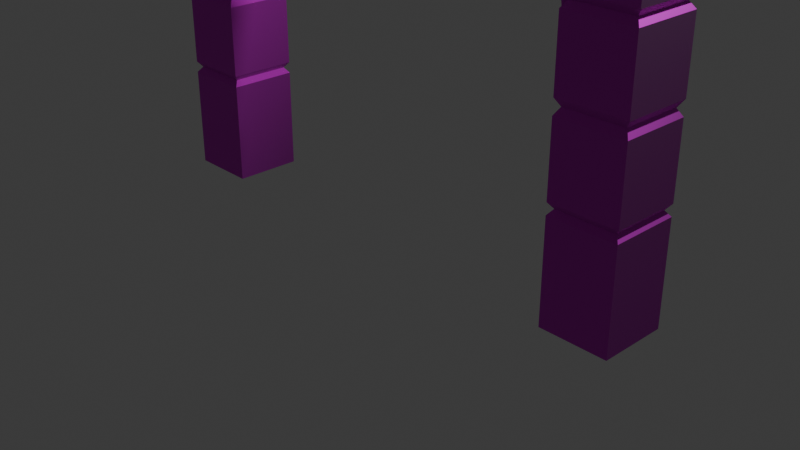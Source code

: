 # Source: CemetaryEntrance.blend  (saved by Blender 5.0.118; exported with 4.5.12 LTS)
import bpy
from mathutils import Matrix  # noqa: F401  (used for matrix-valued properties, if any)

bpy.ops.wm.read_factory_settings(use_empty=True)
scene = bpy.context.scene
scene.name = 'Scene'

# ---- collections
col_collection = bpy.data.collections.new('Collection'); scene.collection.children.link(col_collection)

# ---- images (referenced by path relative to the original .blend; pixels are not part of the script)
import os
ASSET_DIR = os.environ.get("B2B_ASSET_DIR", "")  # directory of the original .blend (textures are referenced by path, not embedded)
HERE = os.path.dirname(os.path.abspath(__file__))  # packed textures are extracted next to this script under _unpacked/

def load_image(name, relpath, width, height, colorspace="sRGB"):
    """Load a texture the original file referenced (path relative to the .blend, or extracted next to this script)."""
    p = next((c for c in (os.path.join(HERE, relpath), os.path.join(ASSET_DIR, relpath)) if relpath and os.path.exists(c)), "")
    if p:
        img = bpy.data.images.load(p, check_existing=True)
        img.name = name
    else:  # same state as the original file: an image datablock whose file is absent (Cycles renders it pink)
        img = bpy.data.images.new(name, width, height)
        img.source = "FILE"
        img.filepath = "//" + (relpath or name)
    img.colorspace_settings.name = colorspace
    return img
img_stone_wall_diff_2k_jpg = load_image('stone_wall_diff_2k.jpg', 'stone_wall_diff_2k.jpg', 1024, 1024, 'sRGB')
img_stone_wall_nor_dx_2k_jpg = load_image('stone_wall_nor_dx_2k.jpg', 'stone_wall_nor_dx_2k.jpg', 1024, 1024, 'sRGB')

# ---- materials (node trees are filled in below, after node groups)
mat_m_concrete = bpy.data.materials.new('M_Concrete')
mat_m_concrete.alpha_threshold = 0.0
mat_m_concrete.use_backface_culling_lightprobe_volume = False
mat_m_concrete.roughness = 0.5
mat_m_concrete.line_color = (0.0, 0.0, 0.0, 1.0)

# ---- node groups
ng_smooth_by_angle = bpy.data.node_groups.new('Smooth by Angle', 'GeometryNodeTree')
_s = ng_smooth_by_angle.interface.new_socket(name='Mesh', in_out='OUTPUT', socket_type='NodeSocketGeometry')
_s = ng_smooth_by_angle.interface.new_socket(name='Mesh', in_out='INPUT', socket_type='NodeSocketGeometry')
_s = ng_smooth_by_angle.interface.new_socket(name='Angle', in_out='INPUT', socket_type='NodeSocketFloat')
_s.subtype = 'ANGLE'
_s.default_value = 0.5236
_s.min_value = 0.0
_s.max_value = 3.142
_s.description = 'Maximum face angle for smooth edges'
_s = ng_smooth_by_angle.interface.new_socket(name='Ignore Sharpness', in_out='INPUT', socket_type='NodeSocketBool')
_s.force_non_field = True
ng_smooth_by_angle.is_modifier = True
_N = ng_smooth_by_angle.nodes; _L = ng_smooth_by_angle.links
n0 = _N.new('GeometryNodeSetShadeSmooth'); n0.name = 'Set Shade Smooth'; n0.location = (120, -80)
n0.domain = 'EDGE'
n1 = _N.new('GeometryNodeSetShadeSmooth'); n1.name = 'Set Shade Smooth.001'; n1.location = (300, -80)
n2 = _N.new('NodeGroupOutput'); n2.name = 'Group Output'; n2.location = (480, -80)
n3 = _N.new('GeometryNodeInputMeshEdgeAngle'); n3.name = 'Edge Angle'; n3.location = (-440, -240)
n4 = _N.new('NodeGroupInput'); n4.name = 'Group Input'; n4.location = (-80, -80)
n5 = _N.new('GeometryNodeInputEdgeSmooth'); n5.name = 'Is Edge Smooth'; n5.location = (-260, -120)
n6 = _N.new('GeometryNodeInputShadeSmooth'); n6.name = 'Is Shade Smooth'; n6.location = (-440, -397)
n7 = _N.new('FunctionNodeCompare'); n7.name = 'Compare'; n7.location = (-260, -260)
n7.operation = 'LESS_EQUAL'
n7.inputs[6].default_value = (0.0, 0.0, 0.0, 0.0)
n7.inputs[7].default_value = (0.0, 0.0, 0.0, 0.0)
n8 = _N.new('FunctionNodeBooleanMath'); n8.name = 'Boolean Math.001'; n8.location = (-80, -260)
n9 = _N.new('NodeGroupInput'); n9.name = 'Group Input.001'; n9.location = (-440, -329)
n10 = _N.new('NodeGroupInput'); n10.name = 'Group Input.002'; n10.location = (-259, -189)
n11 = _N.new('FunctionNodeBooleanMath'); n11.name = 'Boolean Math'; n11.location = (-80, -149)
n11.operation = 'OR'
n12 = _N.new('FunctionNodeBooleanMath'); n12.name = 'Boolean Math.002'; n12.location = (-260, -380)
n12.operation = 'OR'
n13 = _N.new('NodeGroupInput'); n13.name = 'Group Input.003'; n13.location = (-440, -460)
_L.new(n3.outputs[0], n7.inputs[0])
_L.new(n1.outputs[0], n2.inputs[0])
_L.new(n9.outputs[1], n7.inputs[1])
_L.new(n7.outputs[0], n8.inputs[0])
_L.new(n4.outputs[0], n0.inputs[0])
_L.new(n0.outputs[0], n1.inputs[0])
_L.new(n8.outputs[0], n0.inputs[2])
_L.new(n10.outputs[2], n11.inputs[1])
_L.new(n5.outputs[0], n11.inputs[0])
_L.new(n11.outputs[0], n0.inputs[1])
_L.new(n13.outputs[2], n12.inputs[1])
_L.new(n6.outputs[0], n12.inputs[0])
_L.new(n12.outputs[0], n8.inputs[1])
n2.is_active_output = True

# ---- material node trees
mat_m_concrete.use_nodes = True; mat_m_concrete.node_tree.nodes.clear()
_N = mat_m_concrete.node_tree.nodes; _L = mat_m_concrete.node_tree.links
n0 = _N.new('ShaderNodeOutputMaterial'); n0.name = 'Material Output'; n0.location = (200, 100)
n1 = _N.new('ShaderNodeBsdfPrincipled'); n1.name = 'Principled BSDF'; n1.location = (-200, 100)
n1.inputs[2].default_value = 0.8467
n2 = _N.new('ShaderNodeTexImage'); n2.name = 'Image Texture'; n2.location = (-490, 80)
n2.image = img_stone_wall_diff_2k_jpg
n3 = _N.new('ShaderNodeNormalMap'); n3.name = 'Normal Map'; n3.location = (-400, -20)
n4 = _N.new('ShaderNodeTexImage'); n4.name = 'Image Texture.001'; n4.location = (-690, -60)
n4.image = img_stone_wall_nor_dx_2k_jpg
_L.new(n1.outputs[0], n0.inputs[0])
_L.new(n2.outputs[0], n1.inputs[0])
_L.new(n3.outputs[0], n1.inputs[5])
_L.new(n4.outputs[0], n3.inputs[1])
n0.is_active_output = True

# ---- world
world_world = bpy.data.worlds.new('World'); scene.world = world_world
world_world.use_nodes = True; world_world.node_tree.nodes.clear()
_N = world_world.node_tree.nodes; _L = world_world.node_tree.links
n0 = _N.new('ShaderNodeOutputWorld'); n0.name = 'World Output'; n0.location = (200, 100)
n1 = _N.new('ShaderNodeBackground'); n1.name = 'Background'; n1.location = (-200, 100)
n1.inputs[0].default_value = (0.05088, 0.05088, 0.05088, 1.0)
_L.new(n1.outputs[0], n0.inputs[0])
n0.is_active_output = True
world_world.color = (0.05088, 0.05088, 0.05088)
world_world.sun_shadow_jitter_overblur = 0.0

# ---- cameras
cam_camera = bpy.data.cameras.new('Camera')
cam_camera.clip_end = 100.0
cam_camera.ortho_scale = 7.314

# ---- lights
light_light = bpy.data.lights.new('Light', 'POINT')
light_light.energy = 1000.0
light_light.shadow_soft_size = 0.1

# ---- meshes
me_cube = bpy.data.meshes.new('Cube')
me_cube.from_pydata([(0.5, -4.5, -0.5), (0.5, -5.5, -0.5), (-0.5, -4.5, -0.5), (-0.5, -5.5, -0.5), (0.5, -4.5, 4.577), (0.5, -5.5, 4.577), (-0.5, -4.5, 4.577), (-0.5, -5.5, 4.577), (0.6854, -4.315, 4.577), (0.6854, -5.685, 4.577), (-0.6854, -4.315, 4.577), (-0.6854, -5.685, 4.577), (0.5909, -4.409, 4.988), (0.5909, -5.591, 4.988), (-0.5909, -4.409, 4.988), (-0.5909, -5.591, 4.988), (0.7225, -4.277, 5.248), (0.7225, -5.723, 5.248), (-0.7225, -4.277, 5.248), (-0.7225, -5.723, 5.248), (0.4082, -4.592, 5.248), (0.4082, -5.408, 5.248), (-0.4082, -4.592, 5.248), (-0.4082, -5.408, 5.248), (0.8041, -4.196, 5.888), (0.8041, -5.804, 5.888), (-0.8041, -4.196, 5.888), (-0.8041, -5.804, 5.888), (0.6781, -4.322, 6.07), (0.6781, -5.678, 6.07), (-0.6781, -4.322, 6.07), (-0.6781, -5.678, 6.07), (0.5, -4.5, 3.356), (0.5, -4.5, 3.543), (0.436, -4.564, 3.449), (0.5, -5.5, 3.356), (0.5, -5.5, 3.543), (0.436, -5.436, 3.449), (-0.5, -4.5, 3.543), (-0.5, -4.5, 3.356), (-0.436, -4.564, 3.449), (-0.5, -5.5, 3.543), (-0.5, -5.5, 3.356), (-0.436, -5.436, 3.449), (0.5, -4.5, 2.171), (0.5, -4.5, 2.381), (0.436, -4.564, 2.276), (0.5, -5.5, 2.171), (0.5, -5.5, 2.381), (0.436, -5.436, 2.276), (-0.5, -4.5, 2.381), (-0.5, -4.5, 2.171), (-0.436, -4.564, 2.276), (-0.5, -5.5, 2.381), (-0.5, -5.5, 2.171), (-0.436, -5.436, 2.276), (0.5, -4.5, 0.9747), (0.5, -4.5, 1.139), (0.436, -4.564, 1.057), (0.5, -5.5, 0.9747), (0.5, -5.5, 1.139), (0.436, -5.436, 1.057), (-0.5, -4.5, 1.139), (-0.5, -4.5, 0.9747), (-0.436, -4.564, 1.057), (-0.5, -5.5, 1.139), (-0.5, -5.5, 0.9747), (-0.436, -5.436, 1.057)], [], [(2, 0, 1, 3), (4, 6, 10, 8), (10, 11, 15, 14), (5, 4, 8, 9), (6, 7, 11, 10), (7, 5, 9, 11), (15, 13, 17, 19), (11, 9, 13, 15), (8, 10, 14, 12), (9, 8, 12, 13), (16, 18, 22, 20), (12, 14, 18, 16), (13, 12, 16, 17), (14, 15, 19, 18), (22, 23, 27, 26), (17, 16, 20, 21), (18, 19, 23, 22), (19, 17, 21, 23), (24, 26, 30, 28), (23, 21, 25, 27), (20, 22, 26, 24), (21, 20, 24, 25), (28, 30, 31, 29), (25, 24, 28, 29), (26, 27, 31, 30), (27, 25, 29, 31), (36, 41, 43, 37), (37, 43, 42, 35), (33, 36, 37, 34), (34, 37, 35, 32), (41, 38, 40, 43), (43, 40, 39, 42), (38, 33, 34, 40), (40, 34, 32, 39), (36, 33, 4, 5), (33, 38, 6, 4), (41, 36, 5, 7), (38, 41, 7, 6), (48, 53, 55, 49), (49, 55, 54, 47), (45, 48, 49, 46), (46, 49, 47, 44), (53, 50, 52, 55), (55, 52, 51, 54), (50, 45, 46, 52), (52, 46, 44, 51), (48, 45, 32, 35), (45, 50, 39, 32), (53, 48, 35, 42), (50, 53, 42, 39), (60, 65, 67, 61), (61, 67, 66, 59), (57, 60, 61, 58), (58, 61, 59, 56), (65, 62, 64, 67), (67, 64, 63, 66), (62, 57, 58, 64), (64, 58, 56, 63), (2, 63, 56, 0), (0, 56, 59, 1), (57, 62, 51, 44), (60, 57, 44, 47), (1, 59, 66, 3), (65, 60, 47, 54), (3, 66, 63, 2), (62, 65, 54, 51)])
_uv = me_cube.uv_layers.new(name='UVMap')
_uv.uv.foreach_set('vector', [0.2808, 0.877, 0.7192, 0.877, 0.7192, 0.4385, 0.2808, 0.4385, 0.7192, 0.877, 0.2808, 0.877, 0.1995, 0.9583, 0.8005, 0.9583, 0.8005, 1.202, 0.1995, 1.202, 0.2409, 1.382, 0.7591, 1.382, 0.7192, 0.4385, 0.7192, 0.877, 0.8005, 0.9583, 0.8005, 0.3573, 0.2808, 0.877, 0.2808, 0.4385, 0.1995, 0.3573, 0.1995, 0.9583, 0.2808, 0.4385, 0.7192, 0.4385, 0.8005, 0.3573, 0.1995, 0.3573, 0.2409, 1.382, 0.7591, 1.382, 0.8168, 1.496, 0.1832, 1.496, 0.1995, 1.202, 0.8005, 1.202, 0.7591, 1.382, 0.2409, 1.382, 0.8005, 1.202, 0.1995, 1.202, 0.2409, 1.382, 0.7591, 1.382, 0.1995, 1.202, 0.8005, 1.202, 0.7591, 1.382, 0.2409, 1.382, 0.8168, 0.9746, 0.1832, 0.9746, 0.321, 0.8368, 0.679, 0.8368, 0.7591, 1.382, 0.2409, 1.382, 0.1832, 1.496, 0.8168, 1.496, 0.2409, 1.382, 0.7591, 1.382, 0.8168, 1.496, 0.1832, 1.496, 0.7591, 1.382, 0.2409, 1.382, 0.1832, 1.496, 0.8168, 1.496, 0.679, 1.496, 0.321, 1.496, 0.1474, 1.776, 0.8526, 1.776, 0.8168, 0.341, 0.8168, 0.9746, 0.679, 0.8368, 0.679, 0.4788, 0.1832, 0.9746, 0.1832, 0.341, 0.321, 0.4788, 0.321, 0.8368, 0.1832, 0.341, 0.8168, 0.341, 0.679, 0.4788, 0.321, 0.4788, 0.8526, 1.776, 0.1474, 1.776, 0.2027, 1.857, 0.7973, 1.857, 0.321, 1.496, 0.679, 1.496, 0.8526, 1.776, 0.1474, 1.776, 0.679, 1.496, 0.321, 1.496, 0.1474, 1.776, 0.8526, 1.776, 0.321, 1.496, 0.679, 1.496, 0.8526, 1.776, 0.1474, 1.776, 0.7973, 0.9551, 0.2027, 0.9551, 0.2027, 0.3604, 0.7973, 0.3604, 0.1474, 1.776, 0.8526, 1.776, 0.7973, 1.857, 0.2027, 1.857, 0.8526, 1.776, 0.1474, 1.776, 0.2027, 1.857, 0.7973, 1.857, 0.1474, 1.776, 0.8526, 1.776, 0.7973, 1.857, 0.2027, 1.857, 0.7192, 0.7484, 0.2808, 0.7484, 0.3088, 0.7073, 0.6912, 0.7073, 0.6912, 0.7073, 0.3088, 0.7073, 0.2808, 0.6663, 0.7192, 0.6663, 0.7192, 0.7484, 0.2808, 0.7484, 0.3088, 0.7073, 0.6912, 0.7073, 0.6912, 0.7073, 0.3088, 0.7073, 0.2808, 0.6663, 0.7192, 0.6663, 0.2808, 0.7484, 0.7192, 0.7484, 0.6912, 0.7073, 0.3088, 0.7073, 0.3088, 0.7073, 0.6912, 0.7073, 0.7192, 0.6663, 0.2808, 0.6663, 0.2808, 0.7484, 0.7192, 0.7484, 0.6912, 0.7073, 0.3088, 0.7073, 0.3088, 0.7073, 0.6912, 0.7073, 0.7192, 0.6663, 0.2808, 0.6663, 0.2808, 0.7484, 0.7192, 0.7484, 0.7192, 1.202, 0.2808, 1.202, 0.7192, 0.7484, 0.2808, 0.7484, 0.2808, 1.202, 0.7192, 1.202, 0.2808, 0.7484, 0.7192, 0.7484, 0.7192, 1.202, 0.2808, 1.202, 0.7192, 0.7484, 0.2808, 0.7484, 0.2808, 1.202, 0.7192, 1.202, 0.7192, 0.239, 0.2808, 0.239, 0.3088, 0.1928, 0.6912, 0.1928, 0.6912, 0.1928, 0.3088, 0.1928, 0.2808, 0.1467, 0.7192, 0.1467, 0.7192, 0.239, 0.2808, 0.239, 0.3088, 0.1928, 0.6912, 0.1928, 0.6912, 0.1928, 0.3088, 0.1928, 0.2808, 0.1467, 0.7192, 0.1467, 0.2808, 0.239, 0.7192, 0.239, 0.6912, 0.1928, 0.3088, 0.1928, 0.3088, 0.1928, 0.6912, 0.1928, 0.7192, 0.1467, 0.2808, 0.1467, 0.2808, 0.239, 0.7192, 0.239, 0.6912, 0.1928, 0.3088, 0.1928, 0.3088, 0.1928, 0.6912, 0.1928, 0.7192, 0.1467, 0.2808, 0.1467, 0.2808, 0.239, 0.7192, 0.239, 0.7192, 0.6663, 0.2808, 0.6663, 0.7192, 0.239, 0.2808, 0.239, 0.2808, 0.6663, 0.7192, 0.6663, 0.2808, 0.239, 0.7192, 0.239, 0.7192, 0.6663, 0.2808, 0.6663, 0.7192, 0.239, 0.2808, 0.239, 0.2808, 0.6663, 0.7192, 0.6663, 0.7192, -0.3057, 0.2808, -0.3057, 0.3088, -0.3417, 0.6912, -0.3417, 0.6912, -0.3417, 0.3088, -0.3417, 0.2808, -0.3777, 0.7192, -0.3777, 0.7192, -0.3057, 0.2808, -0.3057, 0.3088, -0.3417, 0.6912, -0.3417, 0.6912, -0.3417, 0.3088, -0.3417, 0.2808, -0.3777, 0.7192, -0.3777, 0.2808, -0.3057, 0.7192, -0.3057, 0.6912, -0.3417, 0.3088, -0.3417, 0.3088, -0.3417, 0.6912, -0.3417, 0.7192, -0.3777, 0.2808, -0.3777, 0.2808, -0.3057, 0.7192, -0.3057, 0.6912, -0.3417, 0.3088, -0.3417, 0.3088, -0.3417, 0.6912, -0.3417, 0.7192, -0.3777, 0.2808, -0.3777, 0.2808, -1.024, 0.2808, -0.3777, 0.7192, -0.3777, 0.7192, -1.024, 0.7192, -1.024, 0.7192, -0.3777, 0.2808, -0.3777, 0.2808, -1.024, 0.7192, -0.3057, 0.2808, -0.3057, 0.2808, 0.1467, 0.7192, 0.1467, 0.2808, -0.3057, 0.7192, -0.3057, 0.7192, 0.1467, 0.2808, 0.1467, 0.7192, -1.024, 0.7192, -0.3777, 0.2808, -0.3777, 0.2808, -1.024, 0.2808, -0.3057, 0.7192, -0.3057, 0.7192, 0.1467, 0.2808, 0.1467, 0.2808, -1.024, 0.2808, -0.3777, 0.7192, -0.3777, 0.7192, -1.024, 0.7192, -0.3057, 0.2808, -0.3057, 0.2808, 0.1467, 0.7192, 0.1467])
me_cube.materials.append(mat_m_concrete)
me_cube.use_mirror_vertex_groups = False
me_cube.update()
me_cube_001 = bpy.data.meshes.new('Cube.001')
me_cube_001.from_pydata([(-0.01111, 0.26, 5.772), (0.4915, 0.26, 5.529), (1.199, 0.26, 4.814), (1.651, 0.26, 4.044), (2.041, 0.26, 2.92), (2.185, 0.26, 1.887), (2.185, 0.26, 3.691), (-0.01111, 0.26, 6.751), (1.776, 0.26, 4.444), (1.346, 0.26, 5.069), (0.6568, 0.26, 5.864), (0.3615, 0.26, 6.287), (0.2551, 0.26, 6.746), (0.3082, 0.26, 6.484), (0.4705, 0.26, 6.075), (0.8569, 0.26, 5.197), (1.008, 0.26, 5.473), (1.875, 0.26, 3.501), (-0.5137, 0.26, 5.529), (-1.221, 0.26, 4.814), (-1.673, 0.26, 4.044), (-2.063, 0.26, 2.92), (-2.207, 0.26, 1.887), (-2.207, 0.26, 3.691), (-1.798, 0.26, 4.444), (-1.368, 0.26, 5.069), (-0.679, 0.26, 5.864), (-0.3837, 0.26, 6.287), (-0.2774, 0.26, 6.746), (-0.3305, 0.26, 6.484), (-0.4927, 0.26, 6.075), (-0.8791, 0.26, 5.197), (-1.03, 0.26, 5.473), (-1.897, 0.26, 3.501), (-0.01111, -0.2726, 5.772), (0.4915, -0.2726, 5.529), (1.199, -0.2726, 4.814), (1.651, -0.2726, 4.044), (2.041, -0.2726, 2.92), (2.185, -0.2726, 1.887), (2.185, -0.2726, 3.691), (-0.01111, -0.2726, 6.751), (1.776, -0.2726, 4.444), (1.346, -0.2726, 5.069), (0.6568, -0.2726, 5.864), (0.3615, -0.2726, 6.287), (0.2551, -0.2726, 6.746), (0.3082, -0.2726, 6.484), (0.4705, -0.2726, 6.075), (0.8569, -0.2726, 5.197), (1.008, -0.2726, 5.473), (1.875, -0.2726, 3.501), (-0.5137, -0.2726, 5.529), (-1.221, -0.2726, 4.814), (-1.673, -0.2726, 4.044), (-2.063, -0.2726, 2.92), (-2.207, -0.2726, 1.887), (-2.207, -0.2726, 3.691), (-1.798, -0.2726, 4.444), (-1.368, -0.2726, 5.069), (-0.679, -0.2726, 5.864), (-0.3837, -0.2726, 6.287), (-0.2774, -0.2726, 6.746), (-0.3305, -0.2726, 6.484), (-0.4927, -0.2726, 6.075), (-0.8791, -0.2726, 5.197), (-1.03, -0.2726, 5.473), (-1.897, -0.2726, 3.501)], [(0, 27), (0, 30), (18, 26), (31, 32), (19, 25), (1, 10), (0, 14), (0, 11), (15, 16), (2, 9)], [(1, 0, 7, 12, 13, 11, 14, 10, 16, 9, 8, 6, 5, 4, 17, 3, 2, 15), (18, 31, 19, 20, 33, 21, 22, 23, 24, 25, 32, 26, 30, 27, 29, 28, 7, 0), (35, 49, 36, 37, 51, 38, 39, 40, 42, 43, 50, 44, 48, 45, 47, 46, 41, 34), (52, 34, 41, 62, 63, 61, 64, 60, 66, 59, 58, 57, 56, 55, 67, 54, 53, 65), (0, 1, 35, 34), (15, 2, 36, 49), (2, 3, 37, 36), (17, 4, 38, 51), (4, 5, 39, 38), (5, 6, 40, 39), (12, 7, 41, 46), (6, 8, 42, 40), (8, 9, 43, 42), (16, 10, 44, 50), (14, 11, 45, 48), (13, 12, 46, 47), (11, 13, 47, 45), (10, 14, 48, 44), (1, 15, 49, 35), (9, 16, 50, 43), (3, 17, 51, 37), (18, 0, 34, 52), (19, 31, 65, 53), (20, 19, 53, 54), (21, 33, 67, 55), (22, 21, 55, 56), (23, 22, 56, 57), (7, 28, 62, 41), (24, 23, 57, 58), (25, 24, 58, 59), (26, 32, 66, 60), (27, 30, 64, 61), (28, 29, 63, 62), (29, 27, 61, 63), (30, 26, 60, 64), (31, 18, 52, 65), (32, 25, 59, 66), (33, 20, 54, 67)])
me_cube_001.polygons.foreach_set('use_smooth', [True] * 38)
_uv = me_cube_001.uv_layers.new(name='UVMap')
_uv.uv.foreach_set('vector', [0.2631, 0.9568, 0.5, 1.081, 0.5, 1.51, 0.4557, 1.508, 0.4175, 1.384, 0.3702, 1.291, 0.2853, 1.191, 0.1852, 1.092, 0.01977, 0.9076, -0.1396, 0.7173, -0.3422, 0.4226, -0.535, 0.0676, -0.535, -0.7823, -0.4924, -0.2958, -0.4358, -0.02162, -0.3426, 0.2342, -0.08135, 0.6459, 0.09088, 0.8136, 0.7369, 0.9568, 0.9091, 0.8136, 1.081, 0.6459, 1.343, 0.2342, 1.436, -0.02162, 1.492, -0.2958, 1.535, -0.7823, 1.535, 0.0676, 1.342, 0.4226, 1.14, 0.7173, 0.9802, 0.9076, 0.8148, 1.092, 0.7147, 1.191, 0.6298, 1.291, 0.5825, 1.384, 0.5443, 1.508, 0.5, 1.51, 0.5, 1.081, 0.2631, 0.9568, 0.09088, 0.8136, -0.08135, 0.6459, -0.3426, 0.2342, -0.4358, -0.02162, -0.4924, -0.2958, -0.535, -0.7823, -0.535, 0.0676, -0.3422, 0.4226, -0.1396, 0.7173, 0.01977, 0.9076, 0.1852, 1.092, 0.2853, 1.191, 0.3702, 1.291, 0.4175, 1.384, 0.4557, 1.508, 0.5, 1.51, 0.5, 1.081, 0.7369, 0.9568, 0.5, 1.081, 0.5, 1.51, 0.5443, 1.508, 0.5825, 1.384, 0.6298, 1.291, 0.7147, 1.191, 0.8148, 1.092, 0.9802, 0.9076, 1.14, 0.7173, 1.342, 0.4226, 1.535, 0.0676, 1.535, -0.7823, 1.492, -0.2958, 1.436, -0.02162, 1.343, 0.2342, 1.081, 0.6459, 0.9091, 0.8136, 0.5692, 0.6759, 0.5692, 0.439, 0.4308, 0.439, 0.4308, 0.6759, 0.5692, 0.2667, 0.5692, 0.09451, 0.4308, 0.09451, 0.4308, 0.2667, 0.5692, 0.6459, 0.5692, 0.2342, 0.4308, 0.2342, 0.4308, 0.6459, 0.5692, -0.02162, 0.5692, -0.2958, 0.4308, -0.2958, 0.4308, -0.02162, 0.5692, -0.2958, 0.5692, -0.7823, 0.4308, -0.7823, 0.4308, -0.2958, 0.5692, -0.7823, 0.5692, 0.0676, 0.4308, 0.0676, 0.4308, -0.7823, 0.5692, 0.6315, 0.5692, 0.6759, 0.4308, 0.6759, 0.4308, 0.6315, 0.5692, 0.0676, 0.5692, 0.4226, 0.4308, 0.4226, 0.4308, 0.0676, 0.5692, 0.4226, 0.5692, 0.7173, 0.4308, 0.7173, 0.4308, 0.4226, 0.5692, 0.9076, 0.5692, 1.092, 0.4308, 1.092, 0.4308, 0.9076, 0.5692, 1.191, 0.5692, 1.291, 0.4308, 1.291, 0.4308, 1.191, 0.5692, 1.384, 0.5692, 1.508, 0.4308, 1.508, 0.4308, 1.384, 0.5692, 1.291, 0.5692, 1.384, 0.4308, 1.384, 0.4308, 1.291, 0.5692, 0.3611, 0.5692, 0.4612, 0.4308, 0.4612, 0.4308, 0.3611, 0.5692, 0.439, 0.5692, 0.2667, 0.4308, 0.2667, 0.4308, 0.439, 0.5692, 0.7173, 0.5692, 0.9076, 0.4308, 0.9076, 0.4308, 0.7173, 0.5692, 0.2342, 0.5692, -0.02162, 0.4308, -0.02162, 0.4308, 0.2342, 0.5692, 0.9127, 0.5692, 0.6759, 0.4308, 0.6759, 0.4308, 0.9127, 0.5692, 1.257, 0.5692, 1.085, 0.4308, 1.085, 0.4308, 1.257, 0.5692, 0.2342, 0.5692, 0.6459, 0.4308, 0.6459, 0.4308, 0.2342, 0.5692, -0.2958, 0.5692, -0.02162, 0.4308, -0.02162, 0.4308, -0.2958, 0.5692, -0.7823, 0.5692, -0.2958, 0.4308, -0.2958, 0.4308, -0.7823, 0.5692, 0.0676, 0.5692, -0.7823, 0.4308, -0.7823, 0.4308, 0.0676, 0.5692, 0.6759, 0.5692, 0.7202, 0.4308, 0.7202, 0.4308, 0.6759, 0.5692, 0.4226, 0.5692, 0.0676, 0.4308, 0.0676, 0.4308, 0.4226, 0.5692, 0.7173, 0.5692, 0.4226, 0.4308, 0.4226, 0.4308, 0.7173, 0.5692, 1.092, 0.5692, 0.9076, 0.4308, 0.9076, 0.4308, 1.092, 0.5692, 1.291, 0.5692, 1.191, 0.4308, 1.191, 0.4308, 1.291, 0.5692, 1.508, 0.5692, 1.384, 0.4308, 1.384, 0.4308, 1.508, 0.5692, 1.384, 0.5692, 1.291, 0.4308, 1.291, 0.4308, 1.384, 0.5692, 0.8905, 0.5692, 0.9906, 0.4308, 0.9906, 0.4308, 0.8905, 0.5692, 1.085, 0.5692, 0.9127, 0.4308, 0.9127, 0.4308, 1.085, 0.5692, 0.9076, 0.5692, 0.7173, 0.4308, 0.7173, 0.4308, 0.9076, 0.5692, -0.02162, 0.5692, 0.2342, 0.4308, 0.2342, 0.4308, -0.02162])
me_cube_001.materials.append(mat_m_concrete)
me_cube_001.update()
me_cube_002 = bpy.data.meshes.new('Cube.002')
me_cube_002.from_pydata([(-0.19, -0.19, 0.1557), (-0.19, -0.19, 1.217), (-0.19, 0.19, 0.1557), (-0.19, 0.19, 1.217), (0.19, -0.19, 0.1557), (0.19, -0.19, 1.217), (0.19, 0.19, 0.1557), (0.19, 0.19, 1.217), (-0.4032, -0.4032, 0.5589), (-0.4032, 0.4032, 0.5589), (0.4032, 0.4032, 0.5589), (0.4032, -0.4032, 0.5589)], [], [(8, 1, 3, 9), (9, 3, 7, 10), (10, 7, 5, 11), (11, 5, 1, 8), (2, 6, 4, 0), (7, 3, 1, 5), (4, 11, 8, 0), (6, 10, 11, 4), (2, 9, 10, 6), (0, 8, 9, 2)])
_uv = me_cube_002.uv_layers.new(name='UVMap')
_uv.uv.foreach_set('vector', [0.2833, 0.4795, 0.3979, 0.8334, 0.6021, 0.8334, 0.7167, 0.4795, 0.2833, 0.4795, 0.3979, 0.8334, 0.6021, 0.8334, 0.7167, 0.4795, 0.7167, 0.4795, 0.6021, 0.8334, 0.3979, 0.8334, 0.2833, 0.4795, 0.7167, 0.4795, 0.6021, 0.8334, 0.3979, 0.8334, 0.2833, 0.4795, 0.3979, 0.6228, 0.6021, 0.6228, 0.6021, 0.4185, 0.3979, 0.4185, 0.6021, 0.6228, 0.3979, 0.6228, 0.3979, 0.4185, 0.6021, 0.4185, 0.6021, 0.2628, 0.7167, 0.4795, 0.2833, 0.4795, 0.3979, 0.2628, 0.6021, 0.2628, 0.7167, 0.4795, 0.2833, 0.4795, 0.3979, 0.2628, 0.3979, 0.2628, 0.2833, 0.4795, 0.7167, 0.4795, 0.6021, 0.2628, 0.3979, 0.2628, 0.2833, 0.4795, 0.7167, 0.4795, 0.6021, 0.2628])
me_cube_002.materials.append(mat_m_concrete)
me_cube_002.update()
me_cube_003 = bpy.data.meshes.new('Cube.003')
me_cube_003.from_pydata([(-0.1268, -0.1268, -0.3778), (-0.1268, -0.1268, 0.3778), (-0.1268, 0.1268, -0.3778), (-0.1268, 0.1268, 0.3778), (0.1268, -0.1268, -0.3778), (0.1268, -0.1268, 0.3778), (0.1268, 0.1268, -0.3778), (0.1268, 0.1268, 0.3778), (-0.1268, -0.1268, 0.5744), (-0.1268, 0.1268, 0.5744), (0.1268, 0.1268, 0.5744), (0.1268, -0.1268, 0.5744), (-0.1268, -0.1268, 0.832), (-0.1268, 0.1268, 0.832), (0.1268, 0.1268, 0.832), (0.1268, -0.1268, 0.832), (-0.4528, 0.1268, 0.3778), (-0.4528, -0.1268, 0.3778), (-0.4528, -0.1268, 0.5744), (-0.4528, 0.1268, 0.5744), (0.4528, -0.1268, 0.3778), (0.4528, 0.1268, 0.3778), (0.4528, 0.1268, 0.5744), (0.4528, -0.1268, 0.5744)], [], [(0, 1, 3, 2), (2, 3, 7, 6), (6, 7, 5, 4), (4, 5, 1, 0), (2, 6, 4, 0), (8, 11, 15, 12), (1, 5, 11, 8), (7, 3, 9, 10), (14, 13, 12, 15), (10, 9, 13, 14), (11, 10, 14, 15), (9, 8, 12, 13), (16, 17, 18, 19), (1, 17, 16, 3), (8, 18, 17, 1), (9, 19, 18, 8), (3, 16, 19, 9), (20, 21, 22, 23), (7, 21, 20, 5), (10, 22, 21, 7), (11, 23, 22, 10), (5, 20, 23, 11)])
_uv = me_cube_003.uv_layers.new(name='UVMap')
_uv.uv.foreach_set('vector', [0.5048, 0.118, 0.5048, 0.4619, 0.6202, 0.4619, 0.6202, 0.118, 0.5048, 0.118, 0.5048, 0.4619, 0.6202, 0.4619, 0.6202, 0.118, 0.6202, 0.118, 0.6202, 0.4619, 0.5048, 0.4619, 0.5048, 0.118, 0.6202, 0.118, 0.6202, 0.4619, 0.5048, 0.4619, 0.5048, 0.118, 0.5048, 0.5334, 0.6202, 0.5334, 0.6202, 0.418, 0.5048, 0.418, 0.5048, 0.5513, 0.6202, 0.5513, 0.6202, 0.6685, 0.5048, 0.6685, 0.5048, 0.4619, 0.6202, 0.4619, 0.6202, 0.5513, 0.5048, 0.5513, 0.6202, 0.4619, 0.5048, 0.4619, 0.5048, 0.5513, 0.6202, 0.5513, 0.6202, 0.5334, 0.5048, 0.5334, 0.5048, 0.418, 0.6202, 0.418, 0.6202, 0.5513, 0.5048, 0.5513, 0.5048, 0.6685, 0.6202, 0.6685, 0.5048, 0.5513, 0.6202, 0.5513, 0.6202, 0.6685, 0.5048, 0.6685, 0.6202, 0.5513, 0.5048, 0.5513, 0.5048, 0.6685, 0.6202, 0.6685, 0.6202, 0.4619, 0.5048, 0.4619, 0.5048, 0.5513, 0.6202, 0.5513, 0.5048, 0.418, 0.3564, 0.418, 0.3564, 0.5334, 0.5048, 0.5334, 0.5048, 0.5513, 0.3564, 0.5513, 0.3564, 0.4619, 0.5048, 0.4619, 0.5048, 0.5334, 0.3564, 0.5334, 0.3564, 0.418, 0.5048, 0.418, 0.5048, 0.4619, 0.3564, 0.4619, 0.3564, 0.5513, 0.5048, 0.5513, 0.5048, 0.4619, 0.6202, 0.4619, 0.6202, 0.5513, 0.5048, 0.5513, 0.6202, 0.5334, 0.7686, 0.5334, 0.7686, 0.418, 0.6202, 0.418, 0.6202, 0.5513, 0.7686, 0.5513, 0.7686, 0.4619, 0.6202, 0.4619, 0.6202, 0.418, 0.7686, 0.418, 0.7686, 0.5334, 0.6202, 0.5334, 0.6202, 0.4619, 0.7686, 0.4619, 0.7686, 0.5513, 0.6202, 0.5513])
me_cube_003.materials.append(mat_m_concrete)
me_cube_003.update()

# ---- objects
ob_cube = bpy.data.objects.new('Cube', me_cube)
ob_light = bpy.data.objects.new('Light', light_light)
ob_camera = bpy.data.objects.new('Camera', cam_camera)
ob_cube_001 = bpy.data.objects.new('Cube.001', me_cube_001)
ob_cube_002 = bpy.data.objects.new('Cube.002', me_cube)
ob_cube_004 = bpy.data.objects.new('Cube.004', me_cube_002)
ob_cube_005 = bpy.data.objects.new('Cube.005', me_cube_003)
ob_cube_003 = bpy.data.objects.new('Cube.003', me_cube_002)

# ---- transforms, parenting, visibility, modifiers, constraints
ob_cube.location = (-1.143, -0.001906, 0.2111)
ob_cube.rotation_euler = (0.0, -0.0, 1.571)
ob_cube.scale = (0.7345, 0.7345, 0.7345)
ob_cube.lock_rotations_4d = False
ob_cube.empty_display_type = 'ARROWS'
ob_cube.lineart.crease_threshold = 0.0
ob_light.location = (4.076, 1.005, 5.904)
ob_light.rotation_euler = (0.6503, 0.05522, 1.866)
ob_light.lock_rotations_4d = False
ob_light.empty_display_type = 'ARROWS'
ob_light.color = (0.0, 0.0, 0.0, 0.0)
ob_light.lineart.crease_threshold = 0.0
ob_camera.location = (7.359, -6.926, 4.958)
ob_camera.rotation_euler = (1.109, 0.0, 0.8149)
ob_camera.lock_rotations_4d = False
ob_camera.empty_display_type = 'ARROWS'
ob_camera.color = (0.0, 0.0, 0.0, 0.0)
ob_camera.display_type = 'WIRE'
ob_camera.lineart.crease_threshold = 0.0
ob_cube_001.location = (0.0, 0.0, 0.0)
_m = ob_cube_001.modifiers.new('Triangulate', 'TRIANGULATE')
_m = ob_cube_001.modifiers.new('Bevel', 'BEVEL')
_m.width = 0.04
_m.width_pct = 0.04
_m = ob_cube_001.modifiers.new('Smooth by Angle', 'NODES')
_m.node_group = ng_smooth_by_angle
_m.use_pin_to_last = True
_m.show_group_selector = False
ob_cube_002.location = (-6.223, -0.001907, 0.2111)
ob_cube_002.rotation_euler = (0.0, -0.0, 1.571)
ob_cube_002.scale = (0.7345, 0.7345, 0.7345)
ob_cube_002.lock_rotations_4d = False
ob_cube_002.empty_display_type = 'ARROWS'
ob_cube_002.lineart.crease_threshold = 0.0
ob_cube_004.location = (-2.555, -0.01208, 4.496)
ob_cube_005.location = (-0.003113, -0.04762, 7.177)
ob_cube_003.location = (2.555, -0.01208, 4.496)

# ---- collection membership
col_collection.objects.link(ob_cube)
col_collection.objects.link(ob_light)
col_collection.objects.link(ob_camera)
col_collection.objects.link(ob_cube_001)
col_collection.objects.link(ob_cube_002)
col_collection.objects.link(ob_cube_004)
col_collection.objects.link(ob_cube_005)
col_collection.objects.link(ob_cube_003)

# ---- scene / render settings (as saved in the file)
scene.camera = ob_camera
scene.frame_start = 1; scene.frame_end = 250; scene.frame_set(1)
scene.render.engine = 'BLENDER_EEVEE_NEXT'
scene.render.bake_bias = 0.0
scene.render.bake_samples = 0
scene.cycles.sampling_pattern = 'TABULATED_SOBOL'
scene.eevee.use_volume_custom_range = False
bpy.context.view_layer.update()
